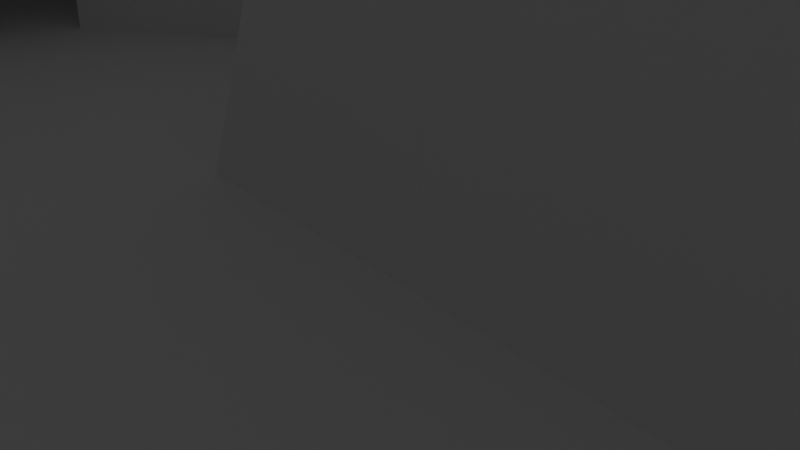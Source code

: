 # Source: map.blend  (saved by Blender 2.93.21; exported with 4.5.12 LTS)
import bpy
from mathutils import Matrix  # noqa: F401  (used for matrix-valued properties, if any)

bpy.ops.wm.read_factory_settings(use_empty=True)
scene = bpy.context.scene
scene.name = 'Scene'

# ---- collections
col_collection = bpy.data.collections.new('Collection'); scene.collection.children.link(col_collection)

# ---- images (referenced by path relative to the original .blend; pixels are not part of the script)
import os
ASSET_DIR = os.environ.get("B2B_ASSET_DIR", "")  # directory of the original .blend (textures are referenced by path, not embedded)
HERE = os.path.dirname(os.path.abspath(__file__))  # packed textures are extracted next to this script under _unpacked/

def load_image(name, relpath, width, height, colorspace="sRGB"):
    """Load a texture the original file referenced (path relative to the .blend, or extracted next to this script)."""
    p = next((c for c in (os.path.join(HERE, relpath), os.path.join(ASSET_DIR, relpath)) if relpath and os.path.exists(c)), "")
    if p:
        img = bpy.data.images.load(p, check_existing=True)
        img.name = name
    else:  # same state as the original file: an image datablock whose file is absent (Cycles renders it pink)
        img = bpy.data.images.new(name, width, height)
        img.source = "FILE"
        img.filepath = "//" + (relpath or name)
    img.colorspace_settings.name = colorspace
    return img
img_ao = load_image('ao', '', 1024, 1024, 'sRGB')

# ---- materials (node trees are filled in below, after node groups)
mat_default_obj = bpy.data.materials.new('Default OBJ')

# ---- material node trees
mat_default_obj.use_nodes = True; mat_default_obj.node_tree.nodes.clear()
_N = mat_default_obj.node_tree.nodes; _L = mat_default_obj.node_tree.links
n0 = _N.new('ShaderNodeOutputMaterial'); n0.name = 'Material Output'; n0.location = (300, 300)
n1 = _N.new('ShaderNodeBsdfDiffuse'); n1.name = 'Diffuse BSDF'; n1.location = (-256, 257)
n2 = _N.new('ShaderNodeTexImage'); n2.name = 'Image Texture'; n2.location = (-36, 44)
n2.image = img_ao
_L.new(n1.outputs[0], n0.inputs[0])
n0.is_active_output = True

# ---- world
world_world = bpy.data.worlds.new('World'); scene.world = world_world
world_world.use_nodes = True; world_world.node_tree.nodes.clear()
_N = world_world.node_tree.nodes; _L = world_world.node_tree.links
n0 = _N.new('ShaderNodeOutputWorld'); n0.name = 'World Output'; n0.location = (300, 300)
n1 = _N.new('ShaderNodeBackground'); n1.name = 'Background'; n1.location = (10, 300)
n1.inputs[0].default_value = (0.05088, 0.05088, 0.05088, 1.0)
_L.new(n1.outputs[0], n0.inputs[0])
n0.is_active_output = True
world_world.color = (0.05088, 0.05088, 0.05088)
world_world.use_sun_shadow = False
world_world.sun_shadow_jitter_overblur = 0.0

# ---- cameras
cam_camera = bpy.data.cameras.new('Camera')
cam_camera.clip_end = 100.0
cam_camera.ortho_scale = 7.314

# ---- lights
light_light = bpy.data.lights.new('Light', 'POINT')
light_light.transmission_factor = 0.0
light_light.energy = 1000.0
light_light.shadow_soft_size = 0.1
light_light.shadow_maximum_resolution = 0.006
light_light.use_absolute_resolution = True

# ---- meshes
me_plane = bpy.data.meshes.new('Plane')
me_plane.from_pydata([(6.6, -1.3, 0.0), (8.613, -7.043, 0.0), (16.0, -16.0, 0.0), (16.0, 16.0, 4.0), (16.0, 16.0, 0.0), (-16.0, -16.0, 4.0), (-16.0, -16.0, 0.0), (-16.0, 16.0, 0.0), (-16.0, 16.0, 4.0), (16.0, -16.0, 4.0), (0.3, 6.5, 6.2), (-0.5, 7.7, 0.0), (-2.2, -0.7, 0.0), (-12.3, -1.0, 0.0), (-8.3, 1.0, 0.0), (-12.6, 4.2, 0.0), (-1.0, 0.5, 7.8), (5.6, 0.1, 7.9), (6.2, 8.0, 0.0), (5.2, 6.7, 6.2), (-12.6, 0.1, 2.0), (-9.9, -9.2, 2.0), (-9.9, -9.2, 3.0), (-9.9, -9.2, 0.0), (-8.9, -12.8, 0.0), (-8.9, -12.8, 2.0), (-4.4, 5.8, 2.0), (-4.4, 5.8, 0.0), (-4.5, -11.2, 0.0), (-6.7, -5.7, 0.0), (-6.7, -5.7, 2.0), (-5.7, 2.8, 2.0), (-5.7, 2.8, 0.0), (-9.1, 0.0, 2.0), (-4.5, -11.2, 2.0), (-8.3, 1.0, 2.0), (-8.7, -0.9, 0.0), (-12.6, 4.2, 3.0), (-8.3, 1.0, 3.0), (-12.6, 4.2, 2.0), (-6.7, -5.7, 3.0), (-12.6, 0.1, 3.0), (-4.5, -11.2, 3.0), (-9.1, 0.0, 3.0), (-8.9, -12.8, 3.0), (8.353, -7.337, 3.299), (5.78, -9.496, 3.488), (8.76, -9.819, 3.516), (5.395, -9.752, 0.0), (6.376, -7.31, 3.297), (6.14, -7.009, 0.0), (9.12, -10.16, 0.0)], [], [(0, 1, 2), (3, 4, 2), (5, 6, 7), (8, 7, 4), (9, 2, 6), (10, 11, 12), (13, 14, 15), (10, 16, 17), (0, 18, 19), (16, 12, 0), (19, 18, 11), (20, 21, 22), (4, 11, 18), (23, 24, 25), (13, 23, 21), (26, 27, 15), (28, 29, 30), (31, 32, 27), (13, 20, 33), (24, 28, 34), (35, 14, 32), (36, 33, 30), (37, 38, 31), (26, 39, 37), (34, 30, 40), (20, 41, 37), (25, 34, 42), (30, 33, 43), (35, 31, 38), (21, 25, 44), (33, 20, 39), (43, 33, 35), (43, 38, 37), (15, 14, 35), (41, 22, 40), (42, 40, 22), (6, 24, 23), (28, 12, 29), (6, 2, 24), (24, 2, 28), (12, 28, 0), (3, 2, 9), (5, 7, 8), (8, 4, 3), (9, 6, 5), (10, 12, 16), (27, 12, 11), (12, 36, 29), (13, 6, 23), (12, 14, 36), (36, 14, 13), (32, 12, 27), (14, 12, 32), (13, 15, 6), (6, 15, 7), (10, 17, 19), (0, 19, 17), (16, 0, 17), (19, 11, 10), (20, 22, 41), (15, 27, 7), (7, 11, 4), (27, 11, 7), (4, 0, 2), (4, 18, 0), (23, 25, 21), (13, 21, 20), (26, 15, 39), (28, 30, 34), (31, 27, 26), (13, 33, 36), (24, 34, 25), (35, 32, 31), (36, 30, 29), (37, 31, 26), (34, 40, 42), (20, 37, 39), (25, 42, 44), (30, 43, 40), (21, 44, 22), (33, 39, 35), (43, 35, 38), (43, 37, 41), (15, 35, 39), (41, 40, 43), (42, 22, 44), (45, 46, 47), (2, 48, 28), (48, 49, 50), (51, 45, 47), (48, 47, 46), (50, 45, 1), (0, 28, 50), (28, 48, 50), (1, 51, 2), (0, 50, 1), (45, 49, 46), (2, 51, 48), (48, 46, 49), (51, 1, 45), (48, 51, 47), (50, 49, 45)])
me_plane.polygons.foreach_set('use_smooth', [True] * 102)
_uv = me_plane.uv_layers.new(name='UVMap')
_uv.uv.foreach_set('vector', [0.4113, 0.2698, 0.4473, 0.1669, 0.5797, 0.006443, 0.909, 0.5797, 0.8374, 0.5797, 0.8374, 0.006443, 0.5925, 0.3554, 0.6642, 0.3554, 0.6642, 0.9286, 0.9219, 0.006443, 0.9936, 0.006443, 0.9936, 0.5797, 0.8245, 0.5797, 0.7528, 0.5797, 0.7528, 0.006443, 0.3776, 0.7272, 0.3398, 0.6196, 0.4909, 0.5925, 0.07272, 0.2751, 0.1444, 0.311, 0.06735, 0.3683, 0.686, 0.6984, 0.7985, 0.6821, 0.7985, 0.8005, 0.1706, 0.7374, 0.006443, 0.7078, 0.04854, 0.6009, 0.1854, 0.6125, 0.3269, 0.5925, 0.3269, 0.7505, 0.3398, 0.7674, 0.4531, 0.7484, 0.4531, 0.8686, 0.7129, 0.5958, 0.7129, 0.4223, 0.7308, 0.4223, 0.5797, 0.5797, 0.2841, 0.431, 0.4041, 0.4364, 0.6771, 0.4223, 0.6771, 0.3554, 0.7129, 0.3554, 0.6771, 0.5753, 0.6771, 0.4223, 0.7129, 0.4223, 0.8293, 0.6821, 0.8651, 0.6821, 0.8651, 0.8317, 0.5038, 0.889, 0.5038, 0.7829, 0.5397, 0.7829, 0.8114, 0.8805, 0.8114, 0.8446, 0.8699, 0.8446, 0.8608, 0.6643, 0.8198, 0.6692, 0.8214, 0.6065, 0.07825, 0.8341, 0.07825, 0.7503, 0.1141, 0.7503, 0.5397, 0.6492, 0.5038, 0.6492, 0.5038, 0.5925, 0.5038, 0.6898, 0.5397, 0.6721, 0.5397, 0.7829, 0.7399, 0.03796, 0.6629, 0.09528, 0.6146, 0.0607, 0.8293, 0.6821, 0.8293, 0.8317, 0.8114, 0.8317, 0.5397, 0.889, 0.5397, 0.7829, 0.5576, 0.7829, 0.7129, 0.5958, 0.7308, 0.5958, 0.7308, 0.6692, 0.1141, 0.8341, 0.1141, 0.7503, 0.132, 0.7503, 0.5397, 0.7829, 0.5397, 0.6721, 0.5576, 0.6721, 0.5397, 0.6492, 0.5397, 0.5925, 0.5576, 0.6492, 0.7129, 0.4223, 0.7129, 0.3554, 0.7308, 0.3554, 0.04244, 0.8455, 0.006443, 0.7941, 0.06536, 0.7503, 0.5576, 0.6721, 0.5397, 0.6721, 0.5397, 0.6492, 0.6772, 0.1132, 0.6629, 0.09528, 0.7399, 0.03796, 0.1834, 0.8594, 0.1834, 0.7634, 0.2193, 0.7634, 0.7399, 0.1114, 0.6916, 0.278, 0.6343, 0.2153, 0.5948, 0.3138, 0.6343, 0.2153, 0.6916, 0.278, 0.006443, 0.006444, 0.1336, 0.06377, 0.1157, 0.1283, 0.2124, 0.09243, 0.2536, 0.2805, 0.173, 0.1909, 0.006443, 0.006444, 0.5797, 0.006443, 0.1336, 0.06377, 0.1336, 0.06377, 0.5797, 0.006443, 0.2124, 0.09243, 0.2536, 0.2805, 0.2124, 0.09243, 0.4113, 0.2698, 0.909, 0.5797, 0.8374, 0.006443, 0.909, 0.006443, 0.5925, 0.3554, 0.6642, 0.9286, 0.5925, 0.9286, 0.9219, 0.006443, 0.9936, 0.5797, 0.9219, 0.5797, 0.8245, 0.5797, 0.7528, 0.006443, 0.8245, 0.006443, 0.3776, 0.7272, 0.4909, 0.5925, 0.4909, 0.7355, 0.2142, 0.3969, 0.2536, 0.2805, 0.2841, 0.431, 0.2536, 0.2805, 0.1372, 0.2769, 0.173, 0.1909, 0.07272, 0.2751, 0.006443, 0.006444, 0.1157, 0.1283, 0.2536, 0.2805, 0.1444, 0.311, 0.1372, 0.2769, 0.1372, 0.2769, 0.1444, 0.311, 0.07272, 0.2751, 0.1909, 0.3432, 0.2536, 0.2805, 0.2142, 0.3969, 0.1444, 0.311, 0.2536, 0.2805, 0.1909, 0.3432, 0.07272, 0.2751, 0.06735, 0.3683, 0.006443, 0.006444, 0.006443, 0.006444, 0.06735, 0.3683, 0.006444, 0.5797, 0.686, 0.6984, 0.7985, 0.8005, 0.6771, 0.7858, 0.1706, 0.7374, 0.04854, 0.6009, 0.1706, 0.5925, 0.1854, 0.6125, 0.3269, 0.7505, 0.1834, 0.731, 0.3398, 0.7674, 0.4531, 0.8686, 0.3399, 0.8552, 0.7129, 0.5958, 0.7308, 0.4223, 0.7308, 0.5958, 0.06735, 0.3683, 0.2142, 0.3969, 0.006444, 0.5797, 0.006444, 0.5797, 0.2841, 0.431, 0.5797, 0.5797, 0.2142, 0.3969, 0.2841, 0.431, 0.006444, 0.5797, 0.5797, 0.5797, 0.4113, 0.2698, 0.5797, 0.006443, 0.5797, 0.5797, 0.4041, 0.4364, 0.4113, 0.2698, 0.6771, 0.4223, 0.7129, 0.3554, 0.7129, 0.4223, 0.6771, 0.5753, 0.7129, 0.4223, 0.7129, 0.5958, 0.8293, 0.6821, 0.8651, 0.8317, 0.8293, 0.8317, 0.5038, 0.889, 0.5397, 0.7829, 0.5397, 0.889, 0.8114, 0.8805, 0.8699, 0.8446, 0.8699, 0.8805, 0.8608, 0.6643, 0.8214, 0.6065, 0.8608, 0.5998, 0.07825, 0.8341, 0.1141, 0.7503, 0.1141, 0.8341, 0.5397, 0.6492, 0.5038, 0.5925, 0.5397, 0.5925, 0.5038, 0.6898, 0.5397, 0.7829, 0.5038, 0.7829, 0.7399, 0.03796, 0.6146, 0.0607, 0.5925, 0.006443, 0.5397, 0.889, 0.5576, 0.7829, 0.5576, 0.889, 0.7129, 0.5958, 0.7308, 0.6692, 0.7129, 0.6692, 0.1141, 0.8341, 0.132, 0.7503, 0.132, 0.8341, 0.5397, 0.7829, 0.5576, 0.6721, 0.5576, 0.7829, 0.7129, 0.4223, 0.7308, 0.3554, 0.7308, 0.4223, 0.04244, 0.8455, 0.06536, 0.7503, 0.06536, 0.8463, 0.5576, 0.6721, 0.5397, 0.6492, 0.5576, 0.6492, 0.6772, 0.1132, 0.7399, 0.03796, 0.7399, 0.1114, 0.1834, 0.8594, 0.2193, 0.7634, 0.2193, 0.8594, 0.7399, 0.1114, 0.6343, 0.2153, 0.6772, 0.1132, 0.5948, 0.3138, 0.6916, 0.278, 0.6737, 0.3425, 0.7527, 0.8551, 0.7963, 0.8134, 0.7963, 0.8671, 0.5797, 0.006443, 0.3897, 0.1184, 0.2124, 0.09243, 0.7398, 0.8643, 0.6805, 0.8175, 0.7398, 0.8134, 0.2954, 0.7634, 0.236, 0.8155, 0.2322, 0.7705, 0.8069, 0.6021, 0.7437, 0.6621, 0.7442, 0.6084, 0.2915, 0.8771, 0.2322, 0.8374, 0.2915, 0.8329, 0.4113, 0.2698, 0.2124, 0.09243, 0.403, 0.1675, 0.2124, 0.09243, 0.3897, 0.1184, 0.403, 0.1675, 0.4473, 0.1669, 0.4564, 0.1111, 0.5797, 0.006443, 0.4113, 0.2698, 0.403, 0.1675, 0.4473, 0.1669, 0.7527, 0.8551, 0.756, 0.8198, 0.7963, 0.8134, 0.5797, 0.006443, 0.4564, 0.1111, 0.3897, 0.1184, 0.7398, 0.8643, 0.6771, 0.8581, 0.6805, 0.8175, 0.2954, 0.7634, 0.2954, 0.82, 0.236, 0.8155, 0.8069, 0.6021, 0.8069, 0.6692, 0.7437, 0.6621, 0.2915, 0.8771, 0.2322, 0.8729, 0.2322, 0.8374])
me_plane.materials.append(mat_default_obj)
me_plane.use_remesh_fix_poles = True
me_plane.use_remesh_preserve_attributes = False
me_plane.update()
me_plane.normals_split_custom_set([tuple(v) for v in zip(*[iter([0.2307, -0.2379, 0.9435, 0.2801, 0.3246, 0.9034, -0.5774, 0.5774, 0.5773, -0.7071, -0.7071, 0.0, -0.5774, -0.5774, 0.5773, -0.5774, 0.5774, 0.5773, 0.7071, 0.7071, 0.0, 0.5774, 0.5774, 0.5773, 0.5774, -0.5774, 0.5773, 0.7071, -0.7071, 0.0, 0.5774, -0.5774, 0.5773, -0.5774, -0.5774, 0.5773, -0.7071, 0.7071, 0.0, -0.5774, 0.5774, 0.5773, 0.5774, 0.5774, 0.5773, -0.4976, 0.6358, 0.5901, -0.2615, 0.311, 0.9137, -0.2589, -0.1984, 0.9453, -0.4194, 0.1934, 0.887, -0.008604, -0.5028, 0.8644, -0.2213, 0.05031, 0.9739, -0.4976, 0.6358, 0.5901, -0.5981, -0.3772, 0.7071, 0.5333, -0.4504, 0.7161, 0.2307, -0.2379, 0.9435, 0.2319, 0.2576, 0.938, 0.5221, 0.6108, 0.5952, -0.5981, -0.3772, 0.7071, -0.2589, -0.1984, 0.9453, 0.2307, -0.2379, 0.9435, 0.5221, 0.6108, 0.5952, 0.2319, 0.2576, 0.938, -0.2615, 0.311, 0.9137, -0.8669, 0.1091, -0.4863, -0.9618, -0.2737, 0.006269, -0.6789, -0.1928, 0.7084, -0.5774, -0.5774, 0.5773, -0.2615, 0.311, 0.9137, 0.2319, 0.2576, 0.938, -0.6834, -0.1922, 0.7042, -0.1863, -0.3617, 0.9135, -0.4578, -0.889, 0.0, -0.4194, 0.1934, 0.887, -0.6834, -0.1922, 0.7042, -0.9618, -0.2737, 0.006269, 0.6719, 0.5276, 0.5198, 0.2069, 0.1664, 0.9641, -0.2213, 0.05031, 0.9739, 0.382, -0.1709, 0.9082, 0.6531, 0.2667, 0.7087, 0.9244, 0.3814, 0.001481, 0.6643, -0.474, 0.5779, 0.4891, -0.4013, 0.7744, 0.2069, 0.1664, 0.9641, -0.4194, 0.1934, 0.887, -0.8669, 0.1091, -0.4863, 0.734, 0.3278, -0.5947, -0.1863, -0.3617, 0.9135, 0.382, -0.1709, 0.9082, 0.9128, -0.4084, 0.0, 0.3796, -0.8816, -0.2807, -0.008604, -0.5028, 0.8644, 0.4891, -0.4013, 0.7744, 0.3903, 0.4405, 0.8085, 0.734, 0.3278, -0.5947, 0.9244, 0.3814, 0.001481, -0.5933, 0.5271, 0.6084, 0.5323, -0.3569, 0.7677, 0.6643, -0.474, 0.5779, 0.6719, 0.5276, 0.5198, -0.8353, 0.4897, -0.25, -0.5933, 0.5271, 0.6084, 0.9128, -0.4084, 0.0, 0.9244, 0.3814, 0.001481, 0.656, 0.2693, 0.7051, -0.8669, 0.1091, -0.4863, -0.7289, -0.1037, 0.6767, -0.5933, 0.5271, 0.6084, -0.4578, -0.889, 0.0, 0.9128, -0.4084, 0.0, 0.7463, -0.334, 0.5757, 0.9244, 0.3814, 0.001481, 0.734, 0.3278, -0.5947, 0.5343, -0.07427, 0.842, 0.3796, -0.8816, -0.2807, 0.6643, -0.474, 0.5779, 0.5323, -0.3569, 0.7677, -0.9618, -0.2737, 0.006269, -0.4578, -0.889, 0.0, -0.3751, -0.7284, 0.5734, 0.734, 0.3278, -0.5947, -0.8669, 0.1091, -0.4863, -0.8353, 0.4897, -0.25, 0.5343, -0.07427, 0.842, 0.734, 0.3278, -0.5947, 0.3796, -0.8816, -0.2807, 0.5343, -0.07427, 0.842, 0.5323, -0.3569, 0.7677, -0.5933, 0.5271, 0.6084, -0.2213, 0.05031, 0.9739, -0.008604, -0.5028, 0.8644, 0.3796, -0.8816, -0.2807, -0.7289, -0.1037, 0.6767, -0.6789, -0.1928, 0.7084, 0.656, 0.2693, 0.7051, 0.7463, -0.334, 0.5757, 0.656, 0.2693, 0.7051, -0.6789, -0.1928, 0.7084, 0.5774, 0.5774, 0.5773, -0.1863, -0.3617, 0.9135, -0.6834, -0.1922, 0.7042, 0.382, -0.1709, 0.9082, -0.2589, -0.1984, 0.9453, 0.6531, 0.2667, 0.7087, 0.5774, 0.5774, 0.5773, -0.5774, 0.5774, 0.5773, -0.1863, -0.3617, 0.9135, -0.1863, -0.3617, 0.9135, -0.5774, 0.5774, 0.5773, 0.382, -0.1709, 0.9082, -0.2589, -0.1984, 0.9453, 0.382, -0.1709, 0.9082, 0.2307, -0.2379, 0.9435, -0.7071, -0.7071, 0.0, -0.5774, 0.5774, 0.5773, -0.7071, 0.7071, 0.0, 0.7071, 0.7071, 0.0, 0.5774, -0.5774, 0.5773, 0.7071, -0.7071, 0.0, 0.7071, -0.7071, 0.0, -0.5774, -0.5774, 0.5773, -0.7071, -0.7071, 0.0, -0.7071, 0.7071, 0.0, 0.5774, 0.5774, 0.5773, 0.7071, 0.7071, 0.0, -0.4976, 0.6358, 0.5901, -0.2589, -0.1984, 0.9453, -0.5981, -0.3772, 0.7071, 0.2069, 0.1664, 0.9641, -0.2589, -0.1984, 0.9453, -0.2615, 0.311, 0.9137, -0.2589, -0.1984, 0.9453, 0.3903, 0.4405, 0.8085, 0.6531, 0.2667, 0.7087, -0.4194, 0.1934, 0.887, 0.5774, 0.5774, 0.5773, -0.6834, -0.1922, 0.7042, -0.2589, -0.1984, 0.9453, -0.008604, -0.5028, 0.8644, 0.3903, 0.4405, 0.8085, 0.3903, 0.4405, 0.8085, -0.008604, -0.5028, 0.8644, -0.4194, 0.1934, 0.887, 0.4891, -0.4013, 0.7744, -0.2589, -0.1984, 0.9453, 0.2069, 0.1664, 0.9641, -0.008604, -0.5028, 0.8644, -0.2589, -0.1984, 0.9453, 0.4891, -0.4013, 0.7744, -0.4194, 0.1934, 0.887, -0.2213, 0.05031, 0.9739, 0.5774, 0.5774, 0.5773, 0.5774, 0.5774, 0.5773, -0.2213, 0.05031, 0.9739, 0.5774, -0.5774, 0.5773, -0.4976, 0.6358, 0.5901, 0.5333, -0.4504, 0.7161, 0.5221, 0.6108, 0.5952, 0.2307, -0.2379, 0.9435, 0.5221, 0.6108, 0.5952, 0.5333, -0.4504, 0.7161, -0.5981, -0.3772, 0.7071, 0.2307, -0.2379, 0.9435, 0.5333, -0.4504, 0.7161, 0.5221, 0.6108, 0.5952, -0.2615, 0.311, 0.9137, -0.4976, 0.6358, 0.5901, -0.8669, 0.1091, -0.4863, -0.6789, -0.1928, 0.7084, -0.7289, -0.1037, 0.6767, -0.2213, 0.05031, 0.9739, 0.2069, 0.1664, 0.9641, 0.5774, -0.5774, 0.5773, 0.5774, -0.5774, 0.5773, -0.2615, 0.311, 0.9137, -0.5774, -0.5774, 0.5773, 0.2069, 0.1664, 0.9641, -0.2615, 0.311, 0.9137, 0.5774, -0.5774, 0.5773, -0.5774, -0.5774, 0.5773, 0.2307, -0.2379, 0.9435, -0.5774, 0.5774, 0.5773, -0.5774, -0.5774, 0.5773, 0.2319, 0.2576, 0.938, 0.2307, -0.2379, 0.9435, -0.6834, -0.1922, 0.7042, -0.4578, -0.889, 0.0, -0.9618, -0.2737, 0.006269, -0.4194, 0.1934, 0.887, -0.9618, -0.2737, 0.006269, -0.8669, 0.1091, -0.4863, 0.6719, 0.5276, 0.5198, -0.2213, 0.05031, 0.9739, -0.8353, 0.4897, -0.25, 0.382, -0.1709, 0.9082, 0.9244, 0.3814, 0.001481, 0.9128, -0.4084, 0.0, 0.6643, -0.474, 0.5779, 0.2069, 0.1664, 0.9641, 0.6719, 0.5276, 0.5198, -0.4194, 0.1934, 0.887, 0.734, 0.3278, -0.5947, 0.3903, 0.4405, 0.8085, -0.1863, -0.3617, 0.9135, 0.9128, -0.4084, 0.0, -0.4578, -0.889, 0.0, 0.3796, -0.8816, -0.2807, 0.4891, -0.4013, 0.7744, 0.6643, -0.474, 0.5779, 0.3903, 0.4405, 0.8085, 0.9244, 0.3814, 0.001481, 0.6531, 0.2667, 0.7087, -0.5933, 0.5271, 0.6084, 0.6643, -0.474, 0.5779, 0.6719, 0.5276, 0.5198, 0.9128, -0.4084, 0.0, 0.656, 0.2693, 0.7051, 0.7463, -0.334, 0.5757, -0.8669, 0.1091, -0.4863, -0.5933, 0.5271, 0.6084, -0.8353, 0.4897, -0.25, -0.4578, -0.889, 0.0, 0.7463, -0.334, 0.5757, -0.3751, -0.7284, 0.5734, 0.9244, 0.3814, 0.001481, 0.5343, -0.07427, 0.842, 0.656, 0.2693, 0.7051, -0.9618, -0.2737, 0.006269, -0.3751, -0.7284, 0.5734, -0.6789, -0.1928, 0.7084, 0.734, 0.3278, -0.5947, -0.8353, 0.4897, -0.25, 0.3796, -0.8816, -0.2807, 0.5343, -0.07427, 0.842, 0.3796, -0.8816, -0.2807, 0.5323, -0.3569, 0.7677, 0.5343, -0.07427, 0.842, -0.5933, 0.5271, 0.6084, -0.7289, -0.1037, 0.6767, -0.2213, 0.05031, 0.9739, 0.3796, -0.8816, -0.2807, -0.8353, 0.4897, -0.25, -0.7289, -0.1037, 0.6767, 0.656, 0.2693, 0.7051, 0.5343, -0.07427, 0.842, 0.7463, -0.334, 0.5757, -0.6789, -0.1928, 0.7084, -0.3751, -0.7284, 0.5734, 0.508, 0.6132, 0.6048, -0.6442, -0.4216, 0.6381, 0.565, -0.5199, 0.6407, -0.5774, 0.5774, 0.5773, -0.2889, -0.1954, 0.9372, 0.382, -0.1709, 0.9082, -0.2889, -0.1954, 0.9372, -0.4682, 0.6465, 0.6024, -0.2689, 0.3562, 0.8949, 0.2307, -0.217, 0.9485, 0.508, 0.6132, 0.6048, 0.565, -0.5199, 0.6407, -0.2889, -0.1954, 0.9372, 0.565, -0.5199, 0.6407, -0.6442, -0.4216, 0.6381, -0.2689, 0.3562, 0.8949, 0.508, 0.6132, 0.6048, 0.2801, 0.3246, 0.9034, 0.2307, -0.2379, 0.9435, 0.382, -0.1709, 0.9082, -0.2689, 0.3562, 0.8949, 0.382, -0.1709, 0.9082, -0.2889, -0.1954, 0.9372, -0.2689, 0.3562, 0.8949, 0.2801, 0.3246, 0.9034, 0.2307, -0.217, 0.9485, -0.5774, 0.5774, 0.5773, 0.2307, -0.2379, 0.9435, -0.2689, 0.3562, 0.8949, 0.2801, 0.3246, 0.9034, 0.508, 0.6132, 0.6048, -0.4682, 0.6465, 0.6024, -0.6442, -0.4216, 0.6381, -0.5774, 0.5774, 0.5773, 0.2307, -0.217, 0.9485, -0.2889, -0.1954, 0.9372, -0.2889, -0.1954, 0.9372, -0.6442, -0.4216, 0.6381, -0.4682, 0.6465, 0.6024, 0.2307, -0.217, 0.9485, 0.2801, 0.3246, 0.9034, 0.508, 0.6132, 0.6048, -0.2889, -0.1954, 0.9372, 0.2307, -0.217, 0.9485, 0.565, -0.5199, 0.6407, -0.2689, 0.3562, 0.8949, -0.4682, 0.6465, 0.6024, 0.508, 0.6132, 0.6048])] * 3)])

# ---- objects
ob_light = bpy.data.objects.new('Light', light_light)
ob_camera = bpy.data.objects.new('Camera', cam_camera)
ob_plane = bpy.data.objects.new('Plane', me_plane)

# ---- transforms, parenting, visibility, modifiers, constraints
ob_light.location = (4.076, 1.005, 5.904)
ob_light.rotation_euler = (0.6503, 0.05522, 1.866)
ob_light.lock_rotations_4d = False
ob_light.empty_display_type = 'ARROWS'
ob_light.color = (0.0, 0.0, 0.0, 0.0)
ob_light.lineart.crease_threshold = 0.0
ob_camera.location = (7.359, -6.926, 4.958)
ob_camera.rotation_euler = (1.109, 0.0, 0.8149)
ob_camera.lock_rotations_4d = False
ob_camera.empty_display_type = 'ARROWS'
ob_camera.color = (0.0, 0.0, 0.0, 0.0)
ob_camera.display_type = 'WIRE'
ob_camera.lineart.crease_threshold = 0.0
ob_plane.location = (0.0, 0.0, 0.0)
_m = ob_plane.modifiers.new('EdgeSplit', 'EDGE_SPLIT')

# ---- collection membership
col_collection.objects.link(ob_light)
col_collection.objects.link(ob_camera)
col_collection.objects.link(ob_plane)

# ---- scene / render settings (as saved in the file)
scene.camera = ob_camera
scene.frame_start = 1; scene.frame_end = 250; scene.frame_set(1)
scene.render.engine = 'CYCLES'
scene.cycles.samples = 128
scene.cycles.sampling_pattern = 'TABULATED_SOBOL'
scene.cycles.use_light_tree = False
scene.cycles.bake_type = 'AO'
scene.view_settings.view_transform = 'Filmic'
bpy.context.view_layer.update()
